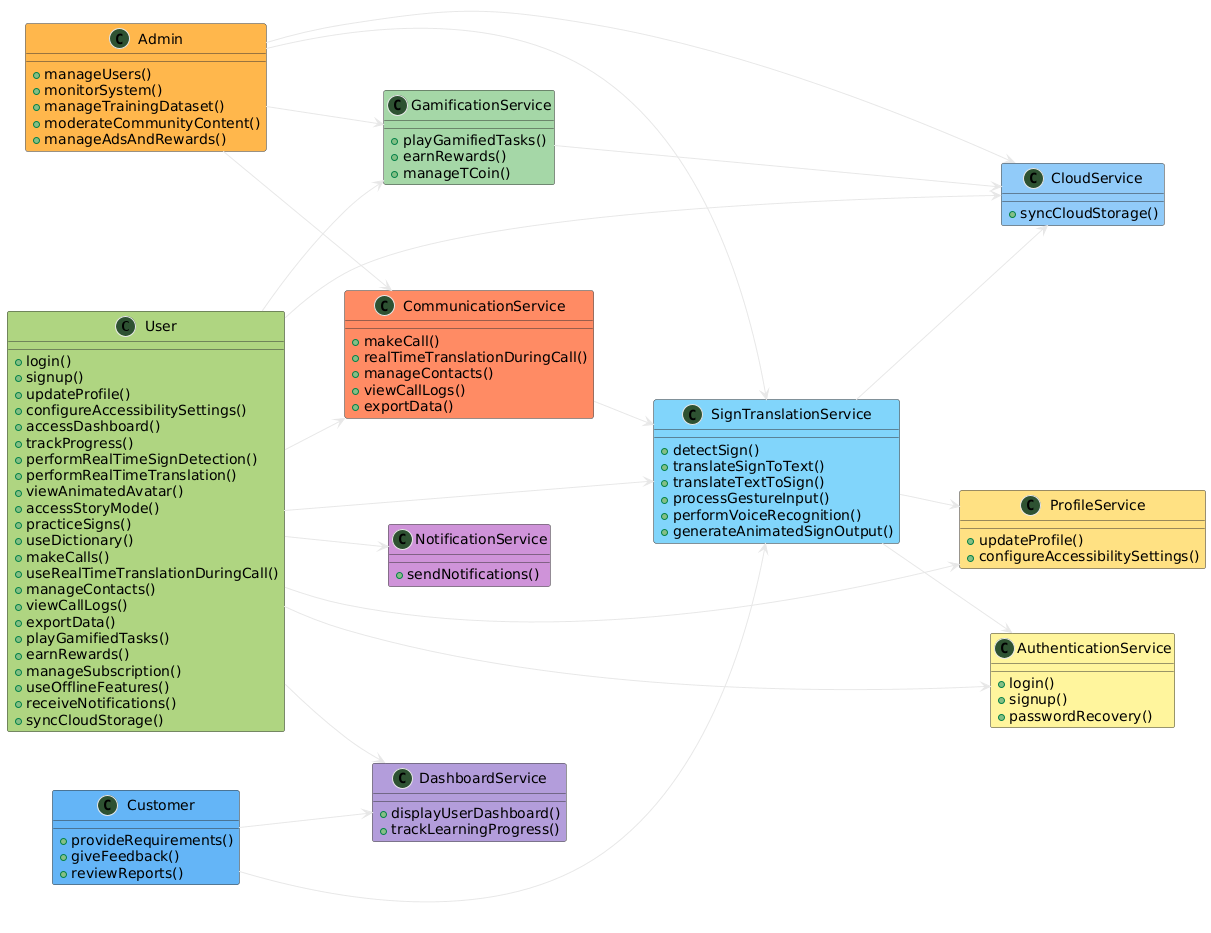

The diagram above was rendered by PlantUML. Its source (embedded in the PNG):
@startuml
'----------------------------
' Styling
'----------------------------
skinparam backgroundColor white
skinparam defaultFontSize 14
skinparam defaultFontColor black
skinparam class {
  BorderColor #333333
  RoundCorner 15
  Shadowing true
}

left to right direction

'----------------------------
' Actor Classes with colors
'----------------------------
class User #AED581 {
  +login()
  +signup()
  +updateProfile()
  +configureAccessibilitySettings()
  +accessDashboard()
  +trackProgress()
  +performRealTimeSignDetection()
  +performRealTimeTranslation()
  +viewAnimatedAvatar()
  +accessStoryMode()
  +practiceSigns()
  +useDictionary()
  +makeCalls()
  +useRealTimeTranslationDuringCall()
  +manageContacts()
  +viewCallLogs()
  +exportData()
  +playGamifiedTasks()
  +earnRewards()
  +manageSubscription()
  +useOfflineFeatures()
  +receiveNotifications()
  +syncCloudStorage()
}

class Admin #FFB74D {
  +manageUsers()
  +monitorSystem()
  +manageTrainingDataset()
  +moderateCommunityContent()
  +manageAdsAndRewards()
}

class Customer #64B5F6 {
  +provideRequirements()
  +giveFeedback()
  +reviewReports()
}

'----------------------------
' Services Classes
'----------------------------
class AuthenticationService #FFF59D {
  +login()
  +signup()
  +passwordRecovery()
}

class ProfileService #FFE082 {
  +updateProfile()
  +configureAccessibilitySettings()
}

class DashboardService #B39DDB {
  +displayUserDashboard()
  +trackLearningProgress()
}

class SignTranslationService #81D4FA {
  +detectSign()
  +translateSignToText()
  +translateTextToSign()
  +processGestureInput()
  +performVoiceRecognition()
  +generateAnimatedSignOutput()
}

class CommunicationService #FF8A65 {
  +makeCall()
  +realTimeTranslationDuringCall()
  +manageContacts()
  +viewCallLogs()
  +exportData()
}

class GamificationService #A5D6A7 {
  +playGamifiedTasks()
  +earnRewards()
  +manageTCoin()
}

class NotificationService #CE93D8 {
  +sendNotifications()
}

class CloudService #90CAF9 {
  +syncCloudStorage()
}

'----------------------------
' Relationships
'----------------------------
User --> AuthenticationService
User --> ProfileService
User --> DashboardService
User --> SignTranslationService
User --> CommunicationService
User --> GamificationService
User --> NotificationService
User --> CloudService

Admin --> SignTranslationService
Admin --> CommunicationService
Admin --> GamificationService
Admin --> CloudService

Customer --> SignTranslationService
Customer --> DashboardService

SignTranslationService --> AuthenticationService
SignTranslationService --> ProfileService
SignTranslationService --> CloudService
CommunicationService --> SignTranslationService
GamificationService --> CloudService
@enduml